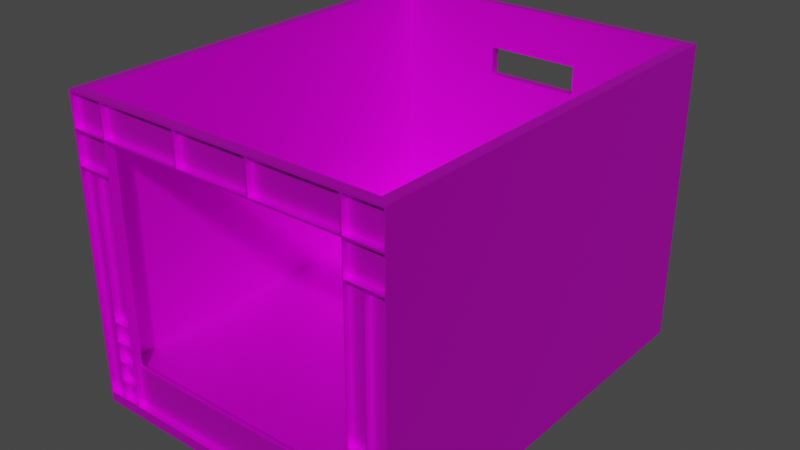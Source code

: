 # Source: Box.blend  (saved by Blender 2.82.7; exported with 4.5.12 LTS)
import bpy
from mathutils import Matrix  # noqa: F401  (used for matrix-valued properties, if any)

bpy.ops.wm.read_factory_settings(use_empty=True)
scene = bpy.context.scene
scene.name = 'Scene'

# ---- collections
col_collection = bpy.data.collections.new('Collection'); scene.collection.children.link(col_collection)

# ---- images (referenced by path relative to the original .blend; pixels are not part of the script)
import os
ASSET_DIR = os.environ.get("B2B_ASSET_DIR", "")  # directory of the original .blend (textures are referenced by path, not embedded)
HERE = os.path.dirname(os.path.abspath(__file__))  # packed textures are extracted next to this script under _unpacked/

def load_image(name, relpath, width, height, colorspace="sRGB"):
    """Load a texture the original file referenced (path relative to the .blend, or extracted next to this script)."""
    p = next((c for c in (os.path.join(HERE, relpath), os.path.join(ASSET_DIR, relpath)) if relpath and os.path.exists(c)), "")
    if p:
        img = bpy.data.images.load(p, check_existing=True)
        img.name = name
    else:  # same state as the original file: an image datablock whose file is absent (Cycles renders it pink)
        img = bpy.data.images.new(name, width, height)
        img.source = "FILE"
        img.filepath = "//" + (relpath or name)
    img.colorspace_settings.name = colorspace
    return img
img_base = load_image('base', 'Textures/boite.png', 1024, 1024, 'sRGB')

# ---- materials (node trees are filled in below, after node groups)
mat_material_001 = bpy.data.materials.new('Material.001')
mat_material_001.use_transparent_shadow = False

# ---- material node trees
mat_material_001.use_nodes = True; mat_material_001.node_tree.nodes.clear()
_N = mat_material_001.node_tree.nodes; _L = mat_material_001.node_tree.links
n0 = _N.new('ShaderNodeOutputMaterial'); n0.name = 'Material Output'; n0.location = (300, 300)
n1 = _N.new('ShaderNodeBsdfPrincipled'); n1.name = 'Principled BSDF'; n1.location = (10, 300)
n1.distribution = 'GGX'
n1.subsurface_method = 'BURLEY'
n1.inputs[1].default_value = 0.7055
n1.inputs[3].default_value = 1.45
n1.inputs[27].default_value = (0.0, 0.0, 0.0, 1.0)
n1.inputs[28].default_value = 1.0
n2 = _N.new('ShaderNodeTexImage'); n2.name = 'Image Texture'; n2.location = (-340, 149)
n2.image = img_base
_L.new(n1.outputs[0], n0.inputs[0])
_L.new(n2.outputs[0], n1.inputs[0])
n0.is_active_output = True

# ---- world
world_world = bpy.data.worlds.new('World'); scene.world = world_world
world_world.use_nodes = True; world_world.node_tree.nodes.clear()
_N = world_world.node_tree.nodes; _L = world_world.node_tree.links
n0 = _N.new('ShaderNodeOutputWorld'); n0.name = 'World Output'; n0.location = (300, 300)
n1 = _N.new('ShaderNodeBackground'); n1.name = 'Background'; n1.location = (10, 300)
n1.inputs[0].default_value = (0.05088, 0.05088, 0.05088, 1.0)
_L.new(n1.outputs[0], n0.inputs[0])
n0.is_active_output = True
world_world.color = (0.05088, 0.05088, 0.05088)
world_world.use_sun_shadow = False
world_world.sun_shadow_jitter_overblur = 0.0

# ---- meshes
me_cube_001 = bpy.data.meshes.new('Cube.001')
me_cube_001.from_pydata([(-0.134, -0.2189, -0.1486), (0.134, -0.2189, -0.1486), (-0.1536, -0.2189, -0.1488), (-0.1536, -0.2189, -0.1278), (-0.1346, -0.2189, -0.1488), (-0.1346, -0.2189, -0.1278), (-0.1536, -0.2189, -0.1274), (-0.1536, -0.2189, -0.1064), (-0.1346, -0.2189, -0.1274), (-0.1346, -0.2189, -0.1064), (-0.1536, -0.2189, -0.1058), (-0.1536, -0.2189, -0.08478), (-0.1346, -0.2189, -0.1058), (-0.1346, -0.2189, -0.08478), (-0.1536, -0.2189, -0.084), (-0.1536, -0.2189, -0.063), (-0.1346, -0.2189, -0.084), (-0.1346, -0.2189, -0.063), (-0.1536, -0.2189, -0.06227), (-0.1536, -0.2189, 0.08773), (-0.1346, -0.2189, -0.06227), (-0.1346, -0.2189, 0.08773), (-0.1735, -0.2189, -0.1492), (-0.1735, -0.2189, 0.08785), (-0.1545, -0.2189, -0.1492), (-0.1545, -0.2189, 0.08785), (0.1549, -0.2189, -0.1492), (0.1549, -0.2189, 0.08785), (0.1739, -0.2189, -0.1492), (0.1739, -0.2189, 0.08785), (0.1349, -0.2189, -0.1495), (0.1349, -0.2189, -0.1285), (0.1539, -0.2189, -0.1495), (0.1539, -0.2189, -0.1285), (0.1349, -0.2189, -0.1274), (0.1349, -0.2189, -0.1064), (0.1539, -0.2189, -0.1274), (0.1539, -0.2189, -0.1064), (0.1349, -0.2189, -0.1056), (0.1349, -0.2189, -0.08461), (0.1539, -0.2189, -0.1056), (0.1539, -0.2189, -0.08461), (0.1349, -0.2189, -0.0836), (0.1349, -0.2189, -0.0626), (0.1539, -0.2189, -0.0836), (0.1539, -0.2189, -0.0626), (0.1349, -0.2189, -0.06162), (0.1349, -0.2189, 0.08838), (0.1539, -0.2189, -0.06162), (0.1539, -0.2189, 0.08838), (0.135, -0.2189, 0.08981), (0.135, -0.2189, 0.1228), (0.174, -0.2189, 0.08981), (0.174, -0.2189, 0.1228), (-0.1734, -0.2189, 0.08981), (-0.1734, -0.2189, 0.1228), (-0.1344, -0.2189, 0.08981), (-0.1344, -0.2189, 0.1228), (-0.1734, -0.2189, 0.1248), (-0.1734, -0.2189, 0.1578), (-0.1344, -0.2189, 0.1248), (-0.1344, -0.2189, 0.1578), (0.1347, -0.2189, 0.1248), (0.1347, -0.2189, 0.1578), (0.1737, -0.2189, 0.1248), (0.1737, -0.2189, 0.1578), (0.03984, -0.2189, 0.1248), (0.03984, -0.2189, 0.1578), (0.1328, -0.2189, 0.1248), (0.1328, -0.2189, 0.1578), (-0.04185, -0.2189, 0.1248), (-0.04185, -0.2189, 0.1578), (0.03815, -0.2189, 0.1248), (0.03815, -0.2189, 0.1578), (-0.1334, -0.2189, 0.1248), (-0.1334, -0.2189, 0.1578), (-0.04336, -0.2189, 0.1248), (-0.04336, -0.2189, 0.1578), (-0.1633, -0.215, -0.1181), (-0.1633, 0.215, -0.1181), (0.1633, -0.215, -0.1181), (0.1633, 0.215, -0.1181), (-0.175, -0.225, -0.16), (-0.175, -0.225, 0.16), (-0.175, 0.225, -0.16), (-0.175, 0.225, 0.16), (0.175, -0.225, -0.16), (0.175, -0.225, 0.16), (0.175, 0.225, -0.16), (0.175, 0.225, 0.16), (-0.1633, 0.215, 0.16), (0.1633, 0.215, 0.16), (0.1633, -0.215, 0.16), (-0.1633, -0.215, 0.16), (0.1342, -0.225, -0.1059), (0.1342, -0.215, -0.1059), (0.1342, -0.225, 0.1226), (0.1342, -0.215, 0.1226), (-0.1342, -0.225, 0.1226), (-0.1342, -0.215, 0.1226), (-0.1342, -0.225, -0.1059), (-0.1342, -0.215, -0.1059), (-0.04336, -0.225, 0.1248), (-0.04336, -0.225, 0.1578), (-0.1334, -0.225, 0.1578), (-0.1334, -0.225, 0.1248), (0.03815, -0.225, 0.1416), (0.03815, -0.225, 0.1248), (0.03815, -0.225, 0.1578), (-0.04185, -0.225, 0.1578), (-0.04185, -0.225, 0.1248), (-0.04185, -0.225, 0.1575), (0.1328, -0.225, 0.1248), (0.1328, -0.225, 0.1578), (0.03984, -0.225, 0.1578), (0.1232, -0.225, 0.1248), (0.03984, -0.225, 0.1248), (0.03984, -0.225, 0.1413), (0.1737, -0.225, 0.1248), (0.1737, -0.225, 0.1578), (0.1347, -0.225, 0.1578), (0.1726, -0.225, 0.1578), (0.1365, -0.225, 0.1248), (0.1347, -0.225, 0.1248), (-0.1344, -0.225, 0.1248), (-0.1344, -0.225, 0.1256), (-0.1344, -0.225, 0.1578), (-0.1724, -0.225, 0.1578), (-0.1734, -0.225, 0.1578), (-0.1734, -0.225, 0.1248), (-0.1344, -0.225, 0.08981), (-0.1344, -0.225, 0.1228), (-0.1734, -0.225, 0.1228), (-0.1734, -0.225, 0.08981), (0.174, -0.225, 0.08981), (0.174, -0.225, 0.1228), (0.135, -0.225, 0.1228), (0.135, -0.225, 0.08981), (0.1539, -0.225, -0.06162), (0.1539, -0.225, 0.08838), (0.1349, -0.225, 0.08838), (0.1349, -0.225, -0.06162), (0.1539, -0.225, -0.0836), (0.1539, -0.225, -0.0626), (0.1349, -0.225, -0.0626), (0.1349, -0.225, -0.0836), (0.1539, -0.225, -0.1056), (0.1539, -0.225, -0.08461), (0.1349, -0.225, -0.08461), (0.1349, -0.225, -0.1056), (0.1539, -0.225, -0.1274), (0.1539, -0.225, -0.1064), (0.1349, -0.225, -0.1064), (0.1349, -0.225, -0.1274), (0.1539, -0.225, -0.1495), (0.1539, -0.225, -0.1285), (0.1349, -0.225, -0.1285), (0.1349, -0.225, -0.1495), (0.1739, -0.225, -0.1492), (0.1739, -0.225, 0.08785), (0.1549, -0.225, -0.06719), (0.1549, -0.225, 0.08785), (0.1549, -0.225, -0.109), (0.1549, -0.225, -0.08817), (0.1549, -0.225, -0.1492), (0.1549, -0.225, -0.1299), (0.1727, -0.225, -0.1492), (0.1707, -0.225, -0.1492), (0.172, -0.225, -0.1492), (0.1677, -0.225, -0.1492), (-0.1545, -0.225, -0.1329), (-0.1545, -0.225, -0.1492), (-0.1545, -0.225, 0.08785), (-0.1735, -0.225, 0.08785), (-0.1735, -0.225, -0.1492), (-0.1668, -0.225, -0.1492), (-0.1346, -0.225, -0.06227), (-0.1346, -0.225, 0.08773), (-0.1536, -0.225, 0.08773), (-0.1536, -0.225, -0.06227), (-0.1346, -0.225, -0.084), (-0.1346, -0.225, -0.063), (-0.1536, -0.225, -0.063), (-0.1536, -0.225, -0.084), (-0.1346, -0.225, -0.1058), (-0.1346, -0.225, -0.1055), (-0.1346, -0.225, -0.08478), (-0.1536, -0.225, -0.08478), (-0.1536, -0.225, -0.1058), (-0.1346, -0.225, -0.1274), (-0.1346, -0.225, -0.1064), (-0.1346, -0.225, -0.1065), (-0.1536, -0.225, -0.1064), (-0.1536, -0.225, -0.1274), (-0.1503, -0.225, -0.1274), (-0.1346, -0.225, -0.1488), (-0.1346, -0.225, -0.1278), (-0.1536, -0.225, -0.1316), (-0.1536, -0.225, -0.1278), (-0.1507, -0.225, -0.1278), (-0.1536, -0.225, -0.1488), (0.134, -0.2189, -0.1059), (0.134, -0.225, -0.1274), (0.134, -0.225, -0.1486), (0.134, -0.225, -0.1059), (-0.134, -0.2189, -0.1059), (0.1294, -0.225, -0.1486), (-0.134, -0.225, -0.1486), (-0.134, -0.225, -0.1059), (-0.134, -0.225, -0.106), (-0.134, -0.225, -0.106), (0.05002, 0.225, 0.08219), (0.05002, 0.215, 0.08219), (0.05002, 0.225, 0.1122), (0.05002, 0.215, 0.1122), (-0.04998, 0.225, 0.1122), (-0.04998, 0.215, 0.1122), (-0.04998, 0.225, 0.08219), (-0.04998, 0.215, 0.08219)], [], [(0, 1, 201, 205), (1, 203, 202, 204, 201), (0, 207, 206, 203, 1), (2, 4, 5, 3), (4, 195, 196, 5), (2, 200, 195, 4), (5, 196, 199, 198, 3), (6, 8, 9, 7), (8, 189, 191, 190, 9), (6, 193, 194, 189, 8), (9, 190, 192, 7), (10, 12, 13, 11), (12, 184, 185, 186, 13), (10, 188, 184, 12), (13, 186, 187, 11), (14, 16, 17, 15), (16, 180, 181, 17), (14, 183, 180, 16), (17, 181, 182, 15), (18, 20, 21, 19), (20, 176, 177, 21), (18, 179, 176, 20), (21, 177, 178, 19), (22, 24, 25, 23), (24, 171, 170, 172, 25), (22, 174, 175, 171, 24), (25, 172, 173, 23), (26, 28, 29, 27), (28, 158, 159, 29), (26, 164, 169, 167, 168, 166, 158, 28), (29, 159, 161, 27), (30, 32, 33, 31), (32, 154, 155, 33), (30, 157, 154, 32), (33, 155, 156, 31), (34, 36, 37, 35), (36, 150, 151, 37), (34, 153, 150, 36), (37, 151, 152, 35), (38, 40, 41, 39), (40, 146, 147, 41), (38, 149, 146, 40), (41, 147, 148, 39), (42, 44, 45, 43), (44, 142, 143, 45), (42, 145, 142, 44), (45, 143, 144, 43), (46, 48, 49, 47), (48, 138, 139, 49), (46, 141, 138, 48), (49, 139, 140, 47), (50, 52, 53, 51), (52, 134, 135, 53), (50, 137, 134, 52), (53, 135, 136, 51), (54, 56, 57, 55), (56, 130, 131, 57), (54, 133, 130, 56), (57, 131, 132, 55), (58, 60, 61, 59), (60, 124, 125, 126, 61), (58, 129, 124, 60), (61, 126, 127, 128, 59), (62, 64, 65, 63), (64, 118, 119, 65), (62, 123, 122, 118, 64), (65, 119, 121, 120, 63), (66, 68, 69, 67), (68, 112, 113, 69), (66, 116, 115, 112, 68), (69, 113, 114, 67), (70, 72, 73, 71), (72, 107, 106, 108, 73), (70, 110, 107, 72), (73, 108, 109, 71), (74, 76, 77, 75), (76, 102, 103, 77), (74, 105, 102, 76), (77, 103, 104, 75), (78, 79, 90, 93), (79, 81, 91, 214, 212, 218, 90), (81, 80, 92, 91), (80, 78, 93, 99, 101, 95), (79, 78, 80, 81), (82, 83, 85, 84), (84, 85, 215, 217, 211, 89, 88), (88, 89, 87, 86), (86, 166, 168), (84, 88, 86, 82), (89, 91, 92, 93, 83, 87), (83, 93, 90, 91, 89, 85), (95, 94, 96, 97), (100, 101, 99, 98), (95, 97, 99, 93, 92, 80), (101, 100, 208, 205, 201, 204, 94, 95), (82, 175, 174, 173, 172, 170, 179, 178, 177, 130, 133, 83), (97, 96, 98, 99), (83, 127, 126, 125, 105, 104, 103, 111, 109, 108, 106, 117, 114, 113, 112, 115, 96, 122, 123, 120, 121, 87), (105, 74, 75, 104), (110, 70, 71, 109, 111), (116, 66, 67, 114, 117), (123, 62, 63, 120), (129, 58, 59, 128), (133, 54, 55, 132), (83, 133, 132, 131, 115, 116, 117, 106, 107, 110, 111, 103, 102, 105, 125, 124, 129, 128, 127), (96, 137, 136, 135, 87, 121, 119, 118, 122), (137, 50, 51, 136), (141, 46, 47, 140), (94, 141, 140, 139, 134, 137, 96), (145, 42, 43, 144), (94, 145, 144, 143, 160, 161, 159, 158, 166, 86, 87, 135, 134, 139, 138, 141), (149, 38, 39, 148), (147, 146, 149, 94, 204, 202, 153, 152, 151, 162, 163), (86, 167, 169), (153, 34, 35, 152), (155, 154, 157, 206, 207, 210, 100, 191, 189, 194, 199, 196, 195, 200, 197, 170, 171, 175, 82, 86, 169, 164, 165), (157, 30, 31, 156), (168, 167, 86), (163, 160, 143, 142, 145, 94, 149, 148, 147), (165, 162, 151, 150, 153, 202, 203, 206, 157, 156, 155), (164, 26, 27, 161, 160, 163, 162, 165), (174, 22, 23, 173), (179, 18, 19, 178), (130, 177, 176, 179, 170, 183, 182, 181, 100, 98, 96, 115, 131), (100, 181, 180, 183, 170, 188, 187, 186, 185), (183, 14, 15, 182), (184, 188, 170, 197, 198, 199, 194, 193, 192, 190, 191, 100, 185), (188, 10, 11, 187), (193, 6, 7, 192), (200, 2, 3, 198, 197), (209, 208, 100), (207, 0, 205, 208, 209, 210), (210, 209, 100), (211, 212, 214, 213), (89, 211, 213, 215, 85), (218, 217, 215, 216), (90, 218, 216, 214, 91), (217, 218, 212, 211), (213, 214, 216, 215)])
_uv = me_cube_001.uv_layers.new(name='UVMap')
_uv.uv.foreach_set('vector', [0.7863, 0.2113, 0.7863, 0.003122, 0.8195, 0.003122, 0.8195, 0.2113, 0.4958, 0.8573, 0.5006, 0.8573, 0.5006, 0.8737, 0.5006, 0.8904, 0.4958, 0.8904, 0.8875, 0.2113, 0.8827, 0.2113, 0.8827, 0.006724, 0.8827, 0.003122, 0.8875, 0.003122, 0.8273, 0.351, 0.8125, 0.351, 0.8125, 0.3346, 0.8273, 0.3346, 0.9018, 0.3206, 0.897, 0.3206, 0.897, 0.3042, 0.9018, 0.3042, 0.6604, 0.359, 0.6557, 0.359, 0.6557, 0.3442, 0.6604, 0.3442, 0.6213, 0.3442, 0.6261, 0.3442, 0.6261, 0.3567, 0.6261, 0.359, 0.6213, 0.359, 0.4955, 0.8734, 0.4807, 0.8734, 0.4807, 0.857, 0.4955, 0.857, 0.9169, 0.09576, 0.9122, 0.09576, 0.9122, 0.07955, 0.9122, 0.07944, 0.9169, 0.07944, 0.6016, 0.359, 0.5968, 0.359, 0.5968, 0.3565, 0.5968, 0.3442, 0.6016, 0.3442, 0.6212, 0.359, 0.6164, 0.359, 0.6164, 0.3442, 0.6212, 0.3442, 0.8578, 0.351, 0.843, 0.351, 0.843, 0.3346, 0.8578, 0.3346, 0.9118, 0.3226, 0.9165, 0.3226, 0.9165, 0.3229, 0.9165, 0.339, 0.9118, 0.339, 0.6555, 0.359, 0.6508, 0.359, 0.6508, 0.3442, 0.6555, 0.3442, 0.6115, 0.3442, 0.6163, 0.3442, 0.6163, 0.359, 0.6115, 0.359, 0.8628, 0.2382, 0.8479, 0.2382, 0.8479, 0.2218, 0.8628, 0.2218, 0.9165, 0.3558, 0.9118, 0.3558, 0.9118, 0.3394, 0.9165, 0.3394, 0.6506, 0.359, 0.6459, 0.359, 0.6459, 0.3442, 0.6506, 0.3442, 0.6114, 0.359, 0.6066, 0.359, 0.6066, 0.3442, 0.6114, 0.3442, 0.8273, 0.3327, 0.8125, 0.3327, 0.8125, 0.2161, 0.8273, 0.2161, 0.8822, 0.3503, 0.8774, 0.3503, 0.8774, 0.2337, 0.8822, 0.2337, 0.6457, 0.359, 0.6409, 0.359, 0.6409, 0.3442, 0.6457, 0.3442, 0.6065, 0.359, 0.6017, 0.359, 0.6017, 0.3442, 0.6065, 0.3442, 0.835, 0.1868, 0.8202, 0.1868, 0.8202, 0.002761, 0.835, 0.002761, 0.9024, 0.002761, 0.9071, 0.002761, 0.9071, 0.0154, 0.9071, 0.1868, 0.9024, 0.1868, 0.6702, 0.359, 0.6655, 0.359, 0.6655, 0.3538, 0.6655, 0.3442, 0.6702, 0.3442, 0.5624, 0.3442, 0.5672, 0.3442, 0.5672, 0.359, 0.5624, 0.359, 0.8503, 0.1868, 0.8355, 0.1868, 0.8355, 0.002761, 0.8503, 0.002761, 0.8924, 0.1868, 0.8876, 0.1868, 0.8876, 0.002761, 0.8924, 0.002761, 0.6606, 0.3442, 0.6653, 0.3442, 0.6653, 0.3542, 0.6653, 0.3565, 0.6653, 0.3575, 0.6653, 0.358, 0.6653, 0.359, 0.6606, 0.359, 0.5674, 0.3442, 0.5721, 0.3442, 0.5721, 0.359, 0.5674, 0.359, 0.8628, 0.2718, 0.8479, 0.2718, 0.8479, 0.2554, 0.8628, 0.2554, 0.9169, 0.02616, 0.9122, 0.02616, 0.9122, 0.009845, 0.9169, 0.009845, 0.6408, 0.359, 0.636, 0.359, 0.636, 0.3442, 0.6408, 0.3442, 0.6752, 0.359, 0.6704, 0.359, 0.6704, 0.3442, 0.6752, 0.3442, 0.8426, 0.351, 0.8278, 0.351, 0.8278, 0.3346, 0.8426, 0.3346, 0.9165, 0.3222, 0.9118, 0.3222, 0.9118, 0.3058, 0.9165, 0.3058, 0.6801, 0.359, 0.6753, 0.359, 0.6753, 0.3442, 0.6801, 0.3442, 0.5917, 0.359, 0.587, 0.359, 0.587, 0.3442, 0.5917, 0.3442, 0.835, 0.2142, 0.8202, 0.2142, 0.8202, 0.1978, 0.835, 0.1978, 0.8401, 0.2142, 0.8353, 0.2142, 0.8353, 0.1978, 0.8401, 0.1978, 0.631, 0.359, 0.6262, 0.359, 0.6262, 0.3442, 0.631, 0.3442, 0.5868, 0.359, 0.5821, 0.359, 0.5821, 0.3442, 0.5868, 0.3442, 0.8628, 0.255, 0.8479, 0.255, 0.8479, 0.2386, 0.8628, 0.2386, 0.4958, 0.8911, 0.5006, 0.8911, 0.5006, 0.9074, 0.4958, 0.9074, 0.5966, 0.359, 0.5919, 0.359, 0.5919, 0.3442, 0.5966, 0.3442, 0.5819, 0.359, 0.5772, 0.359, 0.5772, 0.3442, 0.5819, 0.3442, 0.8426, 0.3327, 0.8278, 0.3327, 0.8278, 0.2161, 0.8426, 0.2161, 0.8872, 0.2337, 0.892, 0.2337, 0.892, 0.3503, 0.8872, 0.3503, 0.6359, 0.359, 0.6311, 0.359, 0.6311, 0.3442, 0.6359, 0.3442, 0.577, 0.359, 0.5723, 0.359, 0.5723, 0.3442, 0.577, 0.3442, 0.4809, 0.8251, 0.4809, 0.7949, 0.5066, 0.7949, 0.5066, 0.8251, 0.912, 0.1052, 0.9073, 0.1052, 0.9073, 0.07958, 0.912, 0.07958, 0.9022, 0.2203, 0.8975, 0.2203, 0.8975, 0.1901, 0.9022, 0.1901, 0.5007, 0.8573, 0.5055, 0.8573, 0.5055, 0.8875, 0.5007, 0.8875, 0.8432, 0.3339, 0.8432, 0.3037, 0.8689, 0.3037, 0.8689, 0.3339, 0.4904, 0.874, 0.4951, 0.874, 0.4951, 0.8996, 0.4904, 0.8996, 0.4853, 0.9043, 0.4805, 0.9043, 0.4805, 0.8741, 0.4853, 0.8741, 0.8925, 0.1901, 0.8973, 0.1901, 0.8973, 0.2203, 0.8925, 0.2203, 0.8432, 0.3027, 0.8432, 0.2725, 0.8689, 0.2725, 0.8689, 0.3027, 0.912, 0.07882, 0.9073, 0.07882, 0.9073, 0.07816, 0.9073, 0.05318, 0.912, 0.05318, 0.9071, 0.2203, 0.9024, 0.2203, 0.9024, 0.1901, 0.9071, 0.1901, 0.897, 0.3213, 0.9018, 0.3213, 0.9018, 0.3508, 0.9018, 0.3515, 0.897, 0.3515, 0.5066, 0.8261, 0.5066, 0.8563, 0.4809, 0.8563, 0.4809, 0.8261, 0.9073, 0.1372, 0.912, 0.1372, 0.912, 0.1628, 0.9073, 0.1628, 0.9067, 0.3347, 0.902, 0.3347, 0.902, 0.3333, 0.902, 0.3045, 0.9067, 0.3045, 0.8921, 0.3213, 0.8969, 0.3213, 0.8969, 0.3221, 0.8969, 0.3515, 0.8921, 0.3515, 0.5066, 0.7211, 0.5066, 0.7933, 0.4809, 0.7933, 0.4809, 0.7211, 0.9069, 0.2964, 0.9116, 0.2964, 0.9116, 0.322, 0.9069, 0.322, 0.8476, 0.2709, 0.8429, 0.2709, 0.8429, 0.2061, 0.8429, 0.1987, 0.8476, 0.1987, 0.8969, 0.3053, 0.8921, 0.3053, 0.8921, 0.2331, 0.8969, 0.2331, 0.7861, 0.3495, 0.7861, 0.2873, 0.8119, 0.2873, 0.8119, 0.3495, 0.9073, 0.106, 0.912, 0.106, 0.912, 0.1191, 0.912, 0.1316, 0.9073, 0.1316, 0.5118, 0.9031, 0.5071, 0.9031, 0.5071, 0.8409, 0.5118, 0.8409, 0.9116, 0.2951, 0.9069, 0.2951, 0.9069, 0.2329, 0.9116, 0.2329, 0.7861, 0.2854, 0.7861, 0.2154, 0.8119, 0.2154, 0.8119, 0.2854, 0.912, 0.05242, 0.9073, 0.05242, 0.9073, 0.02678, 0.912, 0.02678, 0.9067, 0.303, 0.902, 0.303, 0.902, 0.233, 0.9067, 0.233, 0.9018, 0.303, 0.897, 0.303, 0.897, 0.233, 0.9018, 0.233, 0.9967, 0.365, 0.9967, 0.699, 0.7799, 0.699, 0.7799, 0.365, 0.2603, 0.9775, 0.2603, 0.7238, 0.4772, 0.7238, 0.4399, 0.8118, 0.4165, 0.8118, 0.4165, 0.8895, 0.4772, 0.9775, 0.7825, 0.00501, 0.7825, 0.339, 0.5656, 0.339, 0.5656, 0.00501, 0.9914, 0.7078, 0.9914, 0.9615, 0.7745, 0.9615, 0.8037, 0.9389, 0.9819, 0.9389, 0.9819, 0.7305, 0.7728, 0.365, 0.7728, 0.699, 0.518, 0.699, 0.518, 0.365, 0.5104, 0.7148, 0.2608, 0.7148, 0.2608, 0.3652, 0.5104, 0.3652, 0.003744, 0.7241, 0.2533, 0.7241, 0.2161, 0.8212, 0.1927, 0.8212, 0.1927, 0.8988, 0.2533, 0.9959, 0.003744, 0.9959, 0.2533, 0.7148, 0.003744, 0.7148, 0.003744, 0.3652, 0.2533, 0.3652, 0.5179, 0.7081, 0.5264, 0.7099, 0.5264, 0.7104, 0.004095, 0.005243, 0.2771, 0.005243, 0.2771, 0.3548, 0.004095, 0.3548, 0.2853, 0.005243, 0.2944, 0.01301, 0.2944, 0.347, 0.5492, 0.347, 0.5583, 0.3548, 0.2853, 0.3548, 0.5583, 0.3548, 0.5492, 0.347, 0.5492, 0.01301, 0.2944, 0.01301, 0.2853, 0.005243, 0.5583, 0.005243, 0.8745, 0.1802, 0.8667, 0.1802, 0.8667, 0.002663, 0.8745, 0.002663, 0.8747, 0.002663, 0.8825, 0.002663, 0.8825, 0.1802, 0.8747, 0.1802, 0.9819, 0.7305, 0.8037, 0.7305, 0.8037, 0.9389, 0.7745, 0.9615, 0.7745, 0.7078, 0.9914, 0.7078, 0.8665, 0.2115, 0.8587, 0.2115, 0.8587, 0.2114, 0.8634, 0.2114, 0.8634, 0.003243, 0.8587, 0.003243, 0.8587, 0.003126, 0.8665, 0.003126, 0.5179, 0.9799, 0.5264, 0.9736, 0.5264, 0.9788, 0.7112, 0.9788, 0.7112, 0.964, 0.5391, 0.964, 0.5941, 0.9633, 0.7111, 0.9633, 0.7111, 0.9485, 0.7128, 0.9484, 0.7128, 0.9786, 0.7675, 0.9799, 0.8584, 0.2115, 0.8506, 0.2115, 0.8506, 0.003126, 0.8584, 0.003126, 0.7675, 0.9799, 0.7658, 0.9779, 0.7658, 0.9484, 0.7407, 0.9484, 0.74, 0.9476, 0.7658, 0.9476, 0.7658, 0.8777, 0.7656, 0.8765, 0.7658, 0.8765, 0.7658, 0.8144, 0.7532, 0.8144, 0.7529, 0.8131, 0.7658, 0.8131, 0.7658, 0.7408, 0.74, 0.7408, 0.74, 0.7483, 0.7384, 0.7398, 0.74, 0.738, 0.74, 0.7394, 0.7658, 0.7394, 0.7658, 0.71, 0.7675, 0.7081, 0.9118, 0.2588, 0.9165, 0.2588, 0.9165, 0.2844, 0.9118, 0.2844, 0.9073, 0.0003845, 0.912, 0.0003845, 0.912, 0.02602, 0.9073, 0.02602, 0.9073, 0.02578, 0.9069, 0.3228, 0.9116, 0.3228, 0.9116, 0.3484, 0.9069, 0.3484, 0.9069, 0.3356, 0.9073, 0.1636, 0.912, 0.1636, 0.912, 0.1892, 0.9073, 0.1892, 0.9118, 0.2324, 0.9165, 0.2324, 0.9165, 0.258, 0.9118, 0.258, 0.912, 0.2156, 0.9073, 0.2156, 0.9073, 0.19, 0.912, 0.19, 0.7675, 0.9799, 0.7128, 0.9786, 0.7385, 0.9786, 0.7385, 0.9484, 0.74, 0.7483, 0.74, 0.8131, 0.7529, 0.8131, 0.7532, 0.8144, 0.74, 0.8144, 0.74, 0.8765, 0.7656, 0.8765, 0.7658, 0.8777, 0.74, 0.8777, 0.74, 0.9476, 0.7407, 0.9484, 0.74, 0.9484, 0.74, 0.9786, 0.7658, 0.9786, 0.7658, 0.9779, 0.7384, 0.7398, 0.7128, 0.7392, 0.7385, 0.7392, 0.7385, 0.7089, 0.7675, 0.7081, 0.7658, 0.71, 0.7658, 0.7091, 0.74, 0.7091, 0.74, 0.738, 0.4902, 0.8996, 0.4855, 0.8996, 0.4855, 0.874, 0.4902, 0.874, 0.8823, 0.2337, 0.8871, 0.2337, 0.8871, 0.3503, 0.8823, 0.3503, 0.5601, 0.7398, 0.5946, 0.7392, 0.7116, 0.7392, 0.7116, 0.7245, 0.7128, 0.7089, 0.7128, 0.7392, 0.7384, 0.7398, 0.9169, 0.1222, 0.9122, 0.1222, 0.9122, 0.1058, 0.9169, 0.1058, 0.5601, 0.7398, 0.5775, 0.7392, 0.5939, 0.7392, 0.5939, 0.7245, 0.5903, 0.7237, 0.7112, 0.7237, 0.7112, 0.7089, 0.5264, 0.7089, 0.5264, 0.7099, 0.5179, 0.7081, 0.7675, 0.7081, 0.7385, 0.7089, 0.7128, 0.7089, 0.7116, 0.7245, 0.5946, 0.7245, 0.5946, 0.7392, 0.8871, 0.2318, 0.8823, 0.2318, 0.8823, 0.2154, 0.8871, 0.2154, 0.5767, 0.7245, 0.5603, 0.7245, 0.5603, 0.7392, 0.5601, 0.7398, 0.5601, 0.7399, 0.5434, 0.7399, 0.5433, 0.7392, 0.5597, 0.7392, 0.5597, 0.7245, 0.5577, 0.7237, 0.5739, 0.7237, 0.5179, 0.7081, 0.5264, 0.7114, 0.5264, 0.7137, 0.9169, 0.06936, 0.9122, 0.06936, 0.9122, 0.05304, 0.9169, 0.05304, 0.5425, 0.7245, 0.5261, 0.7245, 0.5261, 0.7392, 0.5268, 0.7435, 0.5268, 0.9481, 0.5601, 0.9481, 0.5601, 0.9482, 0.5596, 0.9485, 0.5434, 0.9485, 0.5434, 0.9608, 0.543, 0.961, 0.543, 0.9485, 0.5266, 0.9485, 0.5266, 0.9633, 0.54, 0.9633, 0.5391, 0.964, 0.5264, 0.964, 0.5264, 0.9736, 0.5179, 0.9799, 0.5179, 0.7081, 0.5264, 0.7137, 0.5264, 0.7237, 0.5414, 0.7237, 0.9067, 0.3518, 0.902, 0.3518, 0.902, 0.3354, 0.9067, 0.3354, 0.5264, 0.7104, 0.5264, 0.7114, 0.5179, 0.7081, 0.5739, 0.7237, 0.5903, 0.7237, 0.5939, 0.7245, 0.5775, 0.7245, 0.5775, 0.7392, 0.5601, 0.7398, 0.5603, 0.7392, 0.5767, 0.7392, 0.5767, 0.7245, 0.5414, 0.7237, 0.5577, 0.7237, 0.5597, 0.7245, 0.5433, 0.7245, 0.5433, 0.7392, 0.5434, 0.7399, 0.5268, 0.7399, 0.5268, 0.7435, 0.5261, 0.7392, 0.5425, 0.7392, 0.5425, 0.7245, 0.8925, 0.002761, 0.8973, 0.002761, 0.8973, 0.1868, 0.8925, 0.1868, 0.8925, 0.06642, 0.8925, 0.05013, 0.8925, 0.03397, 0.8925, 0.01768, 0.8975, 0.002761, 0.9022, 0.002761, 0.9022, 0.1868, 0.8975, 0.1868, 0.5071, 0.7217, 0.5118, 0.7217, 0.5118, 0.8383, 0.5071, 0.8383, 0.7128, 0.9484, 0.7111, 0.9485, 0.5941, 0.9485, 0.5941, 0.9633, 0.5391, 0.964, 0.5772, 0.9633, 0.5936, 0.9633, 0.5936, 0.9485, 0.5601, 0.9482, 0.7384, 0.9482, 0.7384, 0.7398, 0.74, 0.7483, 0.7385, 0.9484, 0.5601, 0.9482, 0.5936, 0.9485, 0.5772, 0.9485, 0.5772, 0.9633, 0.5391, 0.964, 0.5602, 0.9633, 0.5766, 0.9633, 0.5766, 0.9485, 0.5604, 0.9485, 0.9169, 0.04296, 0.9122, 0.04296, 0.9122, 0.02664, 0.9169, 0.02664, 0.5602, 0.9485, 0.5602, 0.9633, 0.5391, 0.964, 0.54, 0.9633, 0.543, 0.9633, 0.543, 0.961, 0.5434, 0.9608, 0.5434, 0.9633, 0.5597, 0.9633, 0.5597, 0.9485, 0.5596, 0.9485, 0.5601, 0.9482, 0.5604, 0.9485, 0.8795, 0.2234, 0.8747, 0.2234, 0.8747, 0.2071, 0.8795, 0.2071, 0.5007, 0.8882, 0.5055, 0.8882, 0.5055, 0.9046, 0.5007, 0.9046, 0.9118, 0.285, 0.9165, 0.285, 0.9165, 0.3014, 0.9118, 0.3014, 0.9118, 0.2984, 0.5601, 0.9481, 0.5601, 0.9481, 0.5601, 0.9482, 0.8876, 0.1901, 0.8924, 0.1901, 0.8924, 0.2232, 0.8876, 0.2232, 0.8876, 0.2232, 0.8876, 0.2232, 0.5601, 0.9481, 0.5601, 0.9481, 0.5601, 0.9482, 0.866, 0.3581, 0.8582, 0.3581, 0.8582, 0.3347, 0.866, 0.3347, 0.2533, 0.9959, 0.1927, 0.8988, 0.2161, 0.8988, 0.2161, 0.8212, 0.2533, 0.7241, 0.8747, 0.1832, 0.8825, 0.1832, 0.8825, 0.2065, 0.8747, 0.2065, 0.4772, 0.9775, 0.4165, 0.8895, 0.4399, 0.8895, 0.4399, 0.8118, 0.4772, 0.7238, 0.8772, 0.3508, 0.8694, 0.3508, 0.8694, 0.2732, 0.8772, 0.2732, 0.8745, 0.2617, 0.8667, 0.2617, 0.8667, 0.184, 0.8745, 0.184])
me_cube_001.materials.append(mat_material_001)
me_cube_001.use_remesh_fix_poles = True
me_cube_001.use_remesh_preserve_attributes = False
me_cube_001.use_mirror_vertex_groups = False
me_cube_001.update()

# ---- objects
ob_sm_boite = bpy.data.objects.new('SM_boite', me_cube_001)

# ---- transforms, parenting, visibility, modifiers, constraints
ob_sm_boite.location = (0.0, 0.0, 0.0)
ob_sm_boite.lineart.crease_threshold = 0.0

# ---- collection membership
col_collection.objects.link(ob_sm_boite)

# ---- scene / render settings (as saved in the file)
scene.frame_start = 1; scene.frame_end = 250; scene.frame_set(1)
scene.render.engine = 'BLENDER_EEVEE_NEXT'
scene.cycles.use_denoising = False
scene.cycles.samples = 128
scene.cycles.sampling_pattern = 'TABULATED_SOBOL'
scene.cycles.use_adaptive_sampling = False
scene.cycles.use_light_tree = False
scene.view_settings.view_transform = 'Filmic'
bpy.context.view_layer.update()

# ---- added for rendering (the .blend has no active camera and no usable light): camera, sun
cam_auto = bpy.data.cameras.new('AutoCamera')
cam_auto.lens = 50.0
cam_auto.sensor_width = 36.0
cam_auto.clip_end = 1000.0
ob_auto_camera = bpy.data.objects.new('AutoCamera', cam_auto)
scene.collection.objects.link(ob_auto_camera)
ob_auto_camera.location = (0.604873, -0.725848, 0.483899)
ob_auto_camera.rotation_euler = (1.09748, -7.21219e-08, 0.694738)
scene.camera = ob_auto_camera
light_auto_sun = bpy.data.lights.new('AutoSun', 'SUN')
light_auto_sun.energy = 3.0
light_auto_sun.angle = 0.0523599
ob_auto_sun = bpy.data.objects.new('AutoSun', light_auto_sun)
scene.collection.objects.link(ob_auto_sun)
ob_auto_sun.rotation_euler = (0.872665, 0.174533, 0.523599)
bpy.context.view_layer.update()
